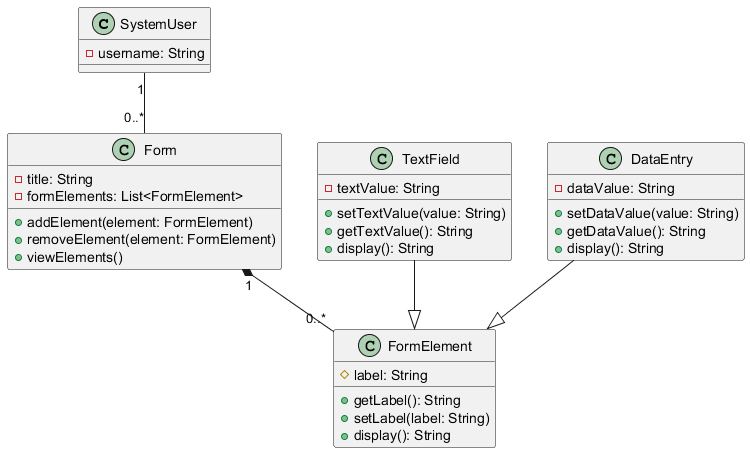

The diagram above was rendered by PlantUML. Its source (embedded in the PNG):
@startuml

class SystemUser {
  - username: String
}

class Form {
  - title: String
  - formElements: List<FormElement>
  + addElement(element: FormElement)
  + removeElement(element: FormElement)
  + viewElements()
}

class FormElement {
  # label: String
  + getLabel(): String
  + setLabel(label: String)
  + display(): String
}

class TextField {
  - textValue: String
  + setTextValue(value: String)
  + getTextValue(): String
  + display(): String
}

class DataEntry {
  - dataValue: String
  + setDataValue(value: String)
  + getDataValue(): String
  + display(): String
}

SystemUser "1" -- "0..*" Form
Form "1" *-- "0..*" FormElement
TextField --|> FormElement
DataEntry --|> FormElement

@enduml